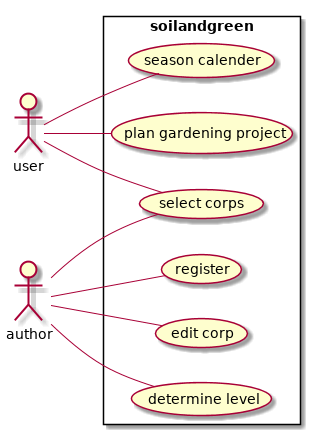

The diagram above was rendered by PlantUML. Its source (embedded in the PNG):
@startuml
left to right direction
skinparam packageStyle rectangle
:user:
:author:
rectangle soilandgreen {
  user -- (season calender)
  user -- (select corps)
  (select corps) -- author
  user -- (plan gardening project)
  author -- (register)
  author -- (edit corp)
  author -- (determine level)
  }

@enduml